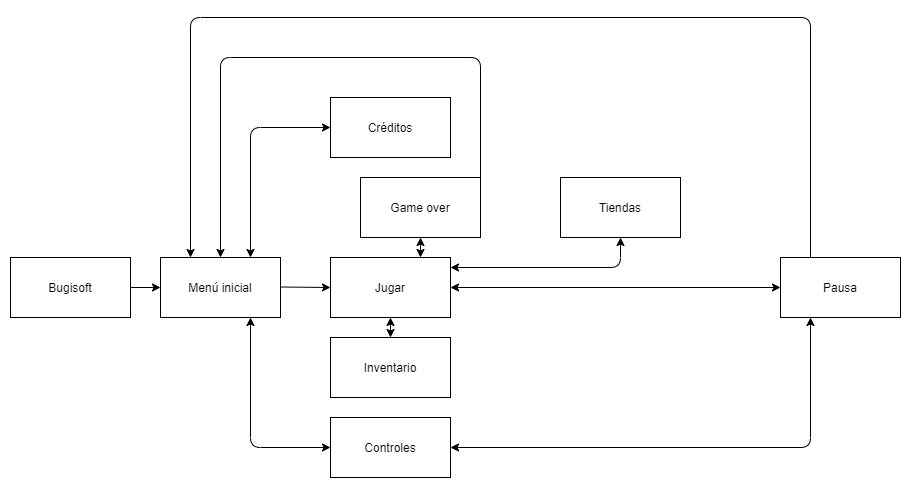

The diagram above was exported from draw.io. Its source (the exported page's mxGraphModel, read from the mxfile embedded in the PNG):
<mxGraphModel dx="1806" dy="551" grid="1" gridSize="10" guides="1" tooltips="1" connect="1" arrows="1" fold="1" page="1" pageScale="1" pageWidth="827" pageHeight="1169" math="0" shadow="0">
  <root>
    <mxCell id="0" />
    <mxCell id="1" parent="0" />
    <mxCell id="ATc9LgXaYOQ5E-SsvAmC-1" value="Bugisoft" style="rounded=0;whiteSpace=wrap;html=1;" parent="1" vertex="1">
      <mxGeometry x="-110" y="260" width="120" height="60" as="geometry" />
    </mxCell>
    <mxCell id="ATc9LgXaYOQ5E-SsvAmC-2" value="Menú inicial" style="rounded=0;whiteSpace=wrap;html=1;" parent="1" vertex="1">
      <mxGeometry x="40" y="260" width="120" height="60" as="geometry" />
    </mxCell>
    <mxCell id="ATc9LgXaYOQ5E-SsvAmC-8" value="Pausa" style="rounded=0;whiteSpace=wrap;html=1;" parent="1" vertex="1">
      <mxGeometry x="660" y="260" width="120" height="60" as="geometry" />
    </mxCell>
    <mxCell id="ATc9LgXaYOQ5E-SsvAmC-9" value="Game over" style="rounded=0;whiteSpace=wrap;html=1;" parent="1" vertex="1">
      <mxGeometry x="240" y="180" width="120" height="60" as="geometry" />
    </mxCell>
    <mxCell id="ATc9LgXaYOQ5E-SsvAmC-10" value="Inventario" style="rounded=0;whiteSpace=wrap;html=1;" parent="1" vertex="1">
      <mxGeometry x="210" y="340" width="120" height="60" as="geometry" />
    </mxCell>
    <mxCell id="ATc9LgXaYOQ5E-SsvAmC-12" value="" style="endArrow=classic;html=1;exitX=1;exitY=0.5;exitDx=0;exitDy=0;entryX=0;entryY=0.5;entryDx=0;entryDy=0;" parent="1" source="ATc9LgXaYOQ5E-SsvAmC-1" target="ATc9LgXaYOQ5E-SsvAmC-2" edge="1">
      <mxGeometry width="50" height="50" relative="1" as="geometry">
        <mxPoint y="330" as="sourcePoint" />
        <mxPoint x="50" y="280" as="targetPoint" />
      </mxGeometry>
    </mxCell>
    <mxCell id="ATc9LgXaYOQ5E-SsvAmC-13" value="" style="endArrow=classic;html=1;exitX=1;exitY=0.5;exitDx=0;exitDy=0;entryX=0;entryY=0.5;entryDx=0;entryDy=0;" parent="1" target="ATc9LgXaYOQ5E-SsvAmC-26" edge="1">
      <mxGeometry width="50" height="50" relative="1" as="geometry">
        <mxPoint x="160" y="289.5" as="sourcePoint" />
        <mxPoint x="190" y="289.5" as="targetPoint" />
      </mxGeometry>
    </mxCell>
    <mxCell id="ATc9LgXaYOQ5E-SsvAmC-26" value="Jugar" style="rounded=0;whiteSpace=wrap;html=1;" parent="1" vertex="1">
      <mxGeometry x="210" y="260" width="120" height="60" as="geometry" />
    </mxCell>
    <mxCell id="ATc9LgXaYOQ5E-SsvAmC-32" value="Controles" style="rounded=0;whiteSpace=wrap;html=1;" parent="1" vertex="1">
      <mxGeometry x="210" y="420" width="120" height="60" as="geometry" />
    </mxCell>
    <mxCell id="ATc9LgXaYOQ5E-SsvAmC-33" value="Créditos" style="rounded=0;whiteSpace=wrap;html=1;" parent="1" vertex="1">
      <mxGeometry x="210" y="100" width="120" height="60" as="geometry" />
    </mxCell>
    <mxCell id="ATc9LgXaYOQ5E-SsvAmC-34" value="" style="endArrow=classic;startArrow=classic;html=1;entryX=0;entryY=0.5;entryDx=0;entryDy=0;exitX=0.75;exitY=0;exitDx=0;exitDy=0;" parent="1" source="ATc9LgXaYOQ5E-SsvAmC-2" target="ATc9LgXaYOQ5E-SsvAmC-33" edge="1">
      <mxGeometry width="50" height="50" relative="1" as="geometry">
        <mxPoint x="220" y="320" as="sourcePoint" />
        <mxPoint x="270" y="270" as="targetPoint" />
        <Array as="points">
          <mxPoint x="130" y="130" />
        </Array>
      </mxGeometry>
    </mxCell>
    <mxCell id="ATc9LgXaYOQ5E-SsvAmC-35" value="" style="endArrow=classic;startArrow=classic;html=1;entryX=0;entryY=0.5;entryDx=0;entryDy=0;exitX=0;exitY=0.5;exitDx=0;exitDy=0;" parent="1" source="ATc9LgXaYOQ5E-SsvAmC-32" edge="1">
      <mxGeometry width="50" height="50" relative="1" as="geometry">
        <mxPoint x="90" y="400" as="sourcePoint" />
        <mxPoint x="130" y="320" as="targetPoint" />
        <Array as="points">
          <mxPoint x="130" y="450" />
        </Array>
      </mxGeometry>
    </mxCell>
    <mxCell id="ATc9LgXaYOQ5E-SsvAmC-37" value="" style="endArrow=classic;startArrow=classic;html=1;exitX=1;exitY=0.5;exitDx=0;exitDy=0;entryX=0;entryY=0.5;entryDx=0;entryDy=0;" parent="1" source="ATc9LgXaYOQ5E-SsvAmC-26" target="ATc9LgXaYOQ5E-SsvAmC-8" edge="1">
      <mxGeometry width="50" height="50" relative="1" as="geometry">
        <mxPoint x="450" y="340" as="sourcePoint" />
        <mxPoint x="500" y="290" as="targetPoint" />
      </mxGeometry>
    </mxCell>
    <mxCell id="ATc9LgXaYOQ5E-SsvAmC-38" value="" style="endArrow=classic;html=1;exitX=0.25;exitY=0;exitDx=0;exitDy=0;entryX=0.25;entryY=0;entryDx=0;entryDy=0;" parent="1" source="ATc9LgXaYOQ5E-SsvAmC-8" target="ATc9LgXaYOQ5E-SsvAmC-2" edge="1">
      <mxGeometry width="50" height="50" relative="1" as="geometry">
        <mxPoint x="360" y="320" as="sourcePoint" />
        <mxPoint x="410" y="270" as="targetPoint" />
        <Array as="points">
          <mxPoint x="690" y="20" />
          <mxPoint x="70" y="20" />
        </Array>
      </mxGeometry>
    </mxCell>
    <mxCell id="ATc9LgXaYOQ5E-SsvAmC-39" value="" style="endArrow=classic;startArrow=classic;html=1;entryX=0.25;entryY=1;entryDx=0;entryDy=0;exitX=1;exitY=0.5;exitDx=0;exitDy=0;" parent="1" source="ATc9LgXaYOQ5E-SsvAmC-32" target="ATc9LgXaYOQ5E-SsvAmC-8" edge="1">
      <mxGeometry width="50" height="50" relative="1" as="geometry">
        <mxPoint x="320" y="270" as="sourcePoint" />
        <mxPoint x="370" y="220" as="targetPoint" />
        <Array as="points">
          <mxPoint x="690" y="450" />
        </Array>
      </mxGeometry>
    </mxCell>
    <mxCell id="ATc9LgXaYOQ5E-SsvAmC-40" value="" style="endArrow=classic;startArrow=classic;html=1;entryX=0.5;entryY=1;entryDx=0;entryDy=0;exitX=0.75;exitY=0;exitDx=0;exitDy=0;" parent="1" source="ATc9LgXaYOQ5E-SsvAmC-26" target="ATc9LgXaYOQ5E-SsvAmC-9" edge="1">
      <mxGeometry width="50" height="50" relative="1" as="geometry">
        <mxPoint x="320" y="270" as="sourcePoint" />
        <mxPoint x="370" y="220" as="targetPoint" />
      </mxGeometry>
    </mxCell>
    <mxCell id="ATc9LgXaYOQ5E-SsvAmC-41" value="" style="endArrow=classic;html=1;entryX=0.5;entryY=0;entryDx=0;entryDy=0;exitX=1;exitY=0;exitDx=0;exitDy=0;" parent="1" source="ATc9LgXaYOQ5E-SsvAmC-9" target="ATc9LgXaYOQ5E-SsvAmC-2" edge="1">
      <mxGeometry width="50" height="50" relative="1" as="geometry">
        <mxPoint x="320" y="270" as="sourcePoint" />
        <mxPoint x="370" y="220" as="targetPoint" />
        <Array as="points">
          <mxPoint x="360" y="60" />
          <mxPoint x="100" y="60" />
        </Array>
      </mxGeometry>
    </mxCell>
    <mxCell id="ATc9LgXaYOQ5E-SsvAmC-42" value="" style="endArrow=classic;startArrow=classic;html=1;entryX=0.5;entryY=1;entryDx=0;entryDy=0;exitX=0.5;exitY=0;exitDx=0;exitDy=0;" parent="1" source="ATc9LgXaYOQ5E-SsvAmC-10" target="ATc9LgXaYOQ5E-SsvAmC-26" edge="1">
      <mxGeometry width="50" height="50" relative="1" as="geometry">
        <mxPoint x="150" y="380" as="sourcePoint" />
        <mxPoint x="200" y="330" as="targetPoint" />
      </mxGeometry>
    </mxCell>
    <mxCell id="ATc9LgXaYOQ5E-SsvAmC-43" value="Tiendas" style="rounded=0;whiteSpace=wrap;html=1;" parent="1" vertex="1">
      <mxGeometry x="440" y="180" width="120" height="60" as="geometry" />
    </mxCell>
    <mxCell id="ATc9LgXaYOQ5E-SsvAmC-44" value="" style="endArrow=classic;startArrow=classic;html=1;entryX=0.5;entryY=1;entryDx=0;entryDy=0;" parent="1" target="ATc9LgXaYOQ5E-SsvAmC-43" edge="1">
      <mxGeometry width="50" height="50" relative="1" as="geometry">
        <mxPoint x="330" y="270" as="sourcePoint" />
        <mxPoint x="380" y="220" as="targetPoint" />
        <Array as="points">
          <mxPoint x="500" y="270" />
        </Array>
      </mxGeometry>
    </mxCell>
  </root>
</mxGraphModel>